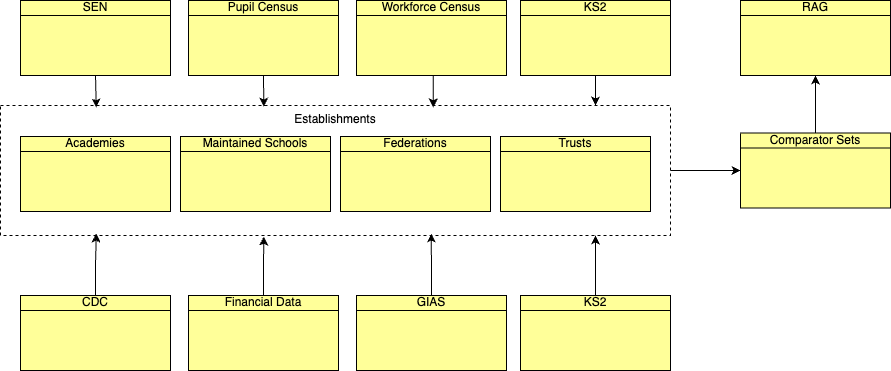

The diagram above was exported from draw.io. Its source (the exported page's mxGraphModel, read from the mxfile embedded in the PNG):
<mxGraphModel dx="1314" dy="860" grid="1" gridSize="10" guides="1" tooltips="1" connect="1" arrows="1" fold="1" page="1" pageScale="1" pageWidth="1169" pageHeight="827" math="0" shadow="0">
  <root>
    <mxCell id="krEXVjR_9_N1DXFjmtji-0" />
    <mxCell id="krEXVjR_9_N1DXFjmtji-1" parent="krEXVjR_9_N1DXFjmtji-0" />
    <mxCell id="mTOGv7AMWt9k0ozIqqRR-27" value="Establishments" style="rounded=0;whiteSpace=wrap;html=1;fillColor=none;dashed=1;verticalAlign=top;" parent="krEXVjR_9_N1DXFjmtji-1" vertex="1">
      <mxGeometry x="120" y="260" width="670" height="130" as="geometry" />
    </mxCell>
    <mxCell id="5hnxRIFg2DN5GzlsQVK6-0" value="Academies" style="html=1;outlineConnect=0;whiteSpace=wrap;fillColor=#ffff99;shape=mxgraph.archimate3.businessObject;overflow=fill;" parent="krEXVjR_9_N1DXFjmtji-1" vertex="1">
      <mxGeometry x="140" y="291" width="150" height="75" as="geometry" />
    </mxCell>
    <mxCell id="mTOGv7AMWt9k0ozIqqRR-29" style="edgeStyle=orthogonalEdgeStyle;rounded=0;orthogonalLoop=1;jettySize=auto;html=1;exitX=0.5;exitY=0;exitDx=0;exitDy=0;exitPerimeter=0;entryX=0.393;entryY=1.008;entryDx=0;entryDy=0;entryPerimeter=0;" parent="krEXVjR_9_N1DXFjmtji-1" source="5hnxRIFg2DN5GzlsQVK6-4" target="mTOGv7AMWt9k0ozIqqRR-27" edge="1">
      <mxGeometry relative="1" as="geometry" />
    </mxCell>
    <mxCell id="5hnxRIFg2DN5GzlsQVK6-4" value="Financial Data" style="html=1;outlineConnect=0;whiteSpace=wrap;fillColor=#ffff99;shape=mxgraph.archimate3.businessObject;overflow=fill;" parent="krEXVjR_9_N1DXFjmtji-1" vertex="1">
      <mxGeometry x="308" y="450" width="150" height="75" as="geometry" />
    </mxCell>
    <mxCell id="mTOGv7AMWt9k0ozIqqRR-28" style="edgeStyle=orthogonalEdgeStyle;rounded=0;orthogonalLoop=1;jettySize=auto;html=1;exitX=0.5;exitY=0;exitDx=0;exitDy=0;exitPerimeter=0;entryX=0.143;entryY=0.985;entryDx=0;entryDy=0;entryPerimeter=0;" parent="krEXVjR_9_N1DXFjmtji-1" source="5hnxRIFg2DN5GzlsQVK6-5" target="mTOGv7AMWt9k0ozIqqRR-27" edge="1">
      <mxGeometry relative="1" as="geometry" />
    </mxCell>
    <mxCell id="5hnxRIFg2DN5GzlsQVK6-5" value="CDC" style="html=1;outlineConnect=0;whiteSpace=wrap;fillColor=#ffff99;shape=mxgraph.archimate3.businessObject;overflow=fill;" parent="krEXVjR_9_N1DXFjmtji-1" vertex="1">
      <mxGeometry x="140" y="450" width="150" height="75" as="geometry" />
    </mxCell>
    <mxCell id="5hnxRIFg2DN5GzlsQVK6-6" value="Maintained Schools" style="html=1;outlineConnect=0;whiteSpace=wrap;fillColor=#ffff99;shape=mxgraph.archimate3.businessObject;overflow=fill;verticalAlign=top;" parent="krEXVjR_9_N1DXFjmtji-1" vertex="1">
      <mxGeometry x="300" y="291" width="150" height="75" as="geometry" />
    </mxCell>
    <mxCell id="mTOGv7AMWt9k0ozIqqRR-32" style="edgeStyle=orthogonalEdgeStyle;rounded=0;orthogonalLoop=1;jettySize=auto;html=1;exitX=0.5;exitY=1;exitDx=0;exitDy=0;exitPerimeter=0;entryX=0.393;entryY=0.008;entryDx=0;entryDy=0;entryPerimeter=0;" parent="krEXVjR_9_N1DXFjmtji-1" source="5hnxRIFg2DN5GzlsQVK6-8" target="mTOGv7AMWt9k0ozIqqRR-27" edge="1">
      <mxGeometry relative="1" as="geometry" />
    </mxCell>
    <mxCell id="5hnxRIFg2DN5GzlsQVK6-8" value="Pupil Census" style="html=1;outlineConnect=0;whiteSpace=wrap;fillColor=#ffff99;shape=mxgraph.archimate3.businessObject;overflow=fill;" parent="krEXVjR_9_N1DXFjmtji-1" vertex="1">
      <mxGeometry x="308" y="155" width="150" height="75" as="geometry" />
    </mxCell>
    <mxCell id="mTOGv7AMWt9k0ozIqqRR-33" style="edgeStyle=orthogonalEdgeStyle;rounded=0;orthogonalLoop=1;jettySize=auto;html=1;exitX=0;exitY=0.5;exitDx=0;exitDy=0;exitPerimeter=0;entryX=1;entryY=0.5;entryDx=0;entryDy=0;startArrow=classic;startFill=1;endArrow=none;endFill=0;" parent="krEXVjR_9_N1DXFjmtji-1" source="n5UtKVLiDDLrylkeSYl4-0" target="mTOGv7AMWt9k0ozIqqRR-27" edge="1">
      <mxGeometry relative="1" as="geometry" />
    </mxCell>
    <mxCell id="n5UtKVLiDDLrylkeSYl4-0" value="Comparator Sets" style="html=1;outlineConnect=0;whiteSpace=wrap;fillColor=#ffff99;shape=mxgraph.archimate3.businessObject;overflow=fill;" parent="krEXVjR_9_N1DXFjmtji-1" vertex="1">
      <mxGeometry x="860" y="287.5" width="150" height="75" as="geometry" />
    </mxCell>
    <mxCell id="mTOGv7AMWt9k0ozIqqRR-30" style="rounded=0;orthogonalLoop=1;jettySize=auto;html=1;exitX=0.5;exitY=0;exitDx=0;exitDy=0;exitPerimeter=0;entryX=0.643;entryY=0.985;entryDx=0;entryDy=0;entryPerimeter=0;" parent="krEXVjR_9_N1DXFjmtji-1" source="QjhxzokegziRaHEN6sjE-2" target="mTOGv7AMWt9k0ozIqqRR-27" edge="1">
      <mxGeometry relative="1" as="geometry" />
    </mxCell>
    <mxCell id="QjhxzokegziRaHEN6sjE-2" value="GIAS" style="html=1;outlineConnect=0;whiteSpace=wrap;fillColor=#ffff99;shape=mxgraph.archimate3.businessObject;overflow=fill;" parent="krEXVjR_9_N1DXFjmtji-1" vertex="1">
      <mxGeometry x="476" y="450" width="150" height="75" as="geometry" />
    </mxCell>
    <mxCell id="mTOGv7AMWt9k0ozIqqRR-4" value="Federations" style="html=1;outlineConnect=0;whiteSpace=wrap;fillColor=#ffff99;shape=mxgraph.archimate3.businessObject;overflow=fill;verticalAlign=top;" parent="krEXVjR_9_N1DXFjmtji-1" vertex="1">
      <mxGeometry x="460" y="291" width="150" height="75" as="geometry" />
    </mxCell>
    <mxCell id="mTOGv7AMWt9k0ozIqqRR-5" value="Trusts" style="html=1;outlineConnect=0;whiteSpace=wrap;fillColor=#ffff99;shape=mxgraph.archimate3.businessObject;overflow=fill;verticalAlign=top;" parent="krEXVjR_9_N1DXFjmtji-1" vertex="1">
      <mxGeometry x="620" y="291" width="150" height="75" as="geometry" />
    </mxCell>
    <mxCell id="mTOGv7AMWt9k0ozIqqRR-31" style="edgeStyle=orthogonalEdgeStyle;rounded=0;orthogonalLoop=1;jettySize=auto;html=1;exitX=0.5;exitY=1;exitDx=0;exitDy=0;exitPerimeter=0;entryX=0.646;entryY=0.015;entryDx=0;entryDy=0;entryPerimeter=0;" parent="krEXVjR_9_N1DXFjmtji-1" source="mTOGv7AMWt9k0ozIqqRR-18" target="mTOGv7AMWt9k0ozIqqRR-27" edge="1">
      <mxGeometry relative="1" as="geometry" />
    </mxCell>
    <mxCell id="mTOGv7AMWt9k0ozIqqRR-18" value="Workforce Census" style="html=1;outlineConnect=0;whiteSpace=wrap;fillColor=#ffff99;shape=mxgraph.archimate3.businessObject;overflow=fill;" parent="krEXVjR_9_N1DXFjmtji-1" vertex="1">
      <mxGeometry x="476" y="155" width="150" height="75" as="geometry" />
    </mxCell>
    <mxCell id="mTOGv7AMWt9k0ozIqqRR-37" style="rounded=0;orthogonalLoop=1;jettySize=auto;html=1;exitX=0.5;exitY=0;exitDx=0;exitDy=0;exitPerimeter=0;" parent="krEXVjR_9_N1DXFjmtji-1" source="mTOGv7AMWt9k0ozIqqRR-34" edge="1">
      <mxGeometry relative="1" as="geometry">
        <mxPoint x="715" y="390" as="targetPoint" />
      </mxGeometry>
    </mxCell>
    <mxCell id="mTOGv7AMWt9k0ozIqqRR-34" value="KS2" style="html=1;outlineConnect=0;whiteSpace=wrap;fillColor=#ffff99;shape=mxgraph.archimate3.businessObject;overflow=fill;" parent="krEXVjR_9_N1DXFjmtji-1" vertex="1">
      <mxGeometry x="640" y="450" width="150" height="75" as="geometry" />
    </mxCell>
    <mxCell id="mTOGv7AMWt9k0ozIqqRR-35" value="RAG" style="html=1;outlineConnect=0;whiteSpace=wrap;fillColor=#ffff99;shape=mxgraph.archimate3.businessObject;overflow=fill;" parent="krEXVjR_9_N1DXFjmtji-1" vertex="1">
      <mxGeometry x="860" y="155" width="150" height="75" as="geometry" />
    </mxCell>
    <mxCell id="mTOGv7AMWt9k0ozIqqRR-36" style="edgeStyle=orthogonalEdgeStyle;rounded=0;orthogonalLoop=1;jettySize=auto;html=1;exitX=0.5;exitY=0;exitDx=0;exitDy=0;exitPerimeter=0;entryX=0.5;entryY=1;entryDx=0;entryDy=0;entryPerimeter=0;" parent="krEXVjR_9_N1DXFjmtji-1" source="n5UtKVLiDDLrylkeSYl4-0" target="mTOGv7AMWt9k0ozIqqRR-35" edge="1">
      <mxGeometry relative="1" as="geometry" />
    </mxCell>
    <mxCell id="mTOGv7AMWt9k0ozIqqRR-38" value="KS2" style="html=1;outlineConnect=0;whiteSpace=wrap;fillColor=#ffff99;shape=mxgraph.archimate3.businessObject;overflow=fill;" parent="krEXVjR_9_N1DXFjmtji-1" vertex="1">
      <mxGeometry x="640" y="155" width="150" height="75" as="geometry" />
    </mxCell>
    <mxCell id="mTOGv7AMWt9k0ozIqqRR-39" style="edgeStyle=orthogonalEdgeStyle;rounded=0;orthogonalLoop=1;jettySize=auto;html=1;exitX=0.5;exitY=1;exitDx=0;exitDy=0;exitPerimeter=0;entryX=0.888;entryY=0;entryDx=0;entryDy=0;entryPerimeter=0;" parent="krEXVjR_9_N1DXFjmtji-1" source="mTOGv7AMWt9k0ozIqqRR-38" target="mTOGv7AMWt9k0ozIqqRR-27" edge="1">
      <mxGeometry relative="1" as="geometry" />
    </mxCell>
    <mxCell id="mTOGv7AMWt9k0ozIqqRR-40" value="SEN" style="html=1;outlineConnect=0;whiteSpace=wrap;fillColor=#ffff99;shape=mxgraph.archimate3.businessObject;overflow=fill;" parent="krEXVjR_9_N1DXFjmtji-1" vertex="1">
      <mxGeometry x="140" y="155" width="150" height="75" as="geometry" />
    </mxCell>
    <mxCell id="mTOGv7AMWt9k0ozIqqRR-41" style="edgeStyle=orthogonalEdgeStyle;rounded=0;orthogonalLoop=1;jettySize=auto;html=1;exitX=0.5;exitY=1;exitDx=0;exitDy=0;exitPerimeter=0;entryX=0.143;entryY=0.015;entryDx=0;entryDy=0;entryPerimeter=0;" parent="krEXVjR_9_N1DXFjmtji-1" source="mTOGv7AMWt9k0ozIqqRR-40" target="mTOGv7AMWt9k0ozIqqRR-27" edge="1">
      <mxGeometry relative="1" as="geometry" />
    </mxCell>
  </root>
</mxGraphModel>